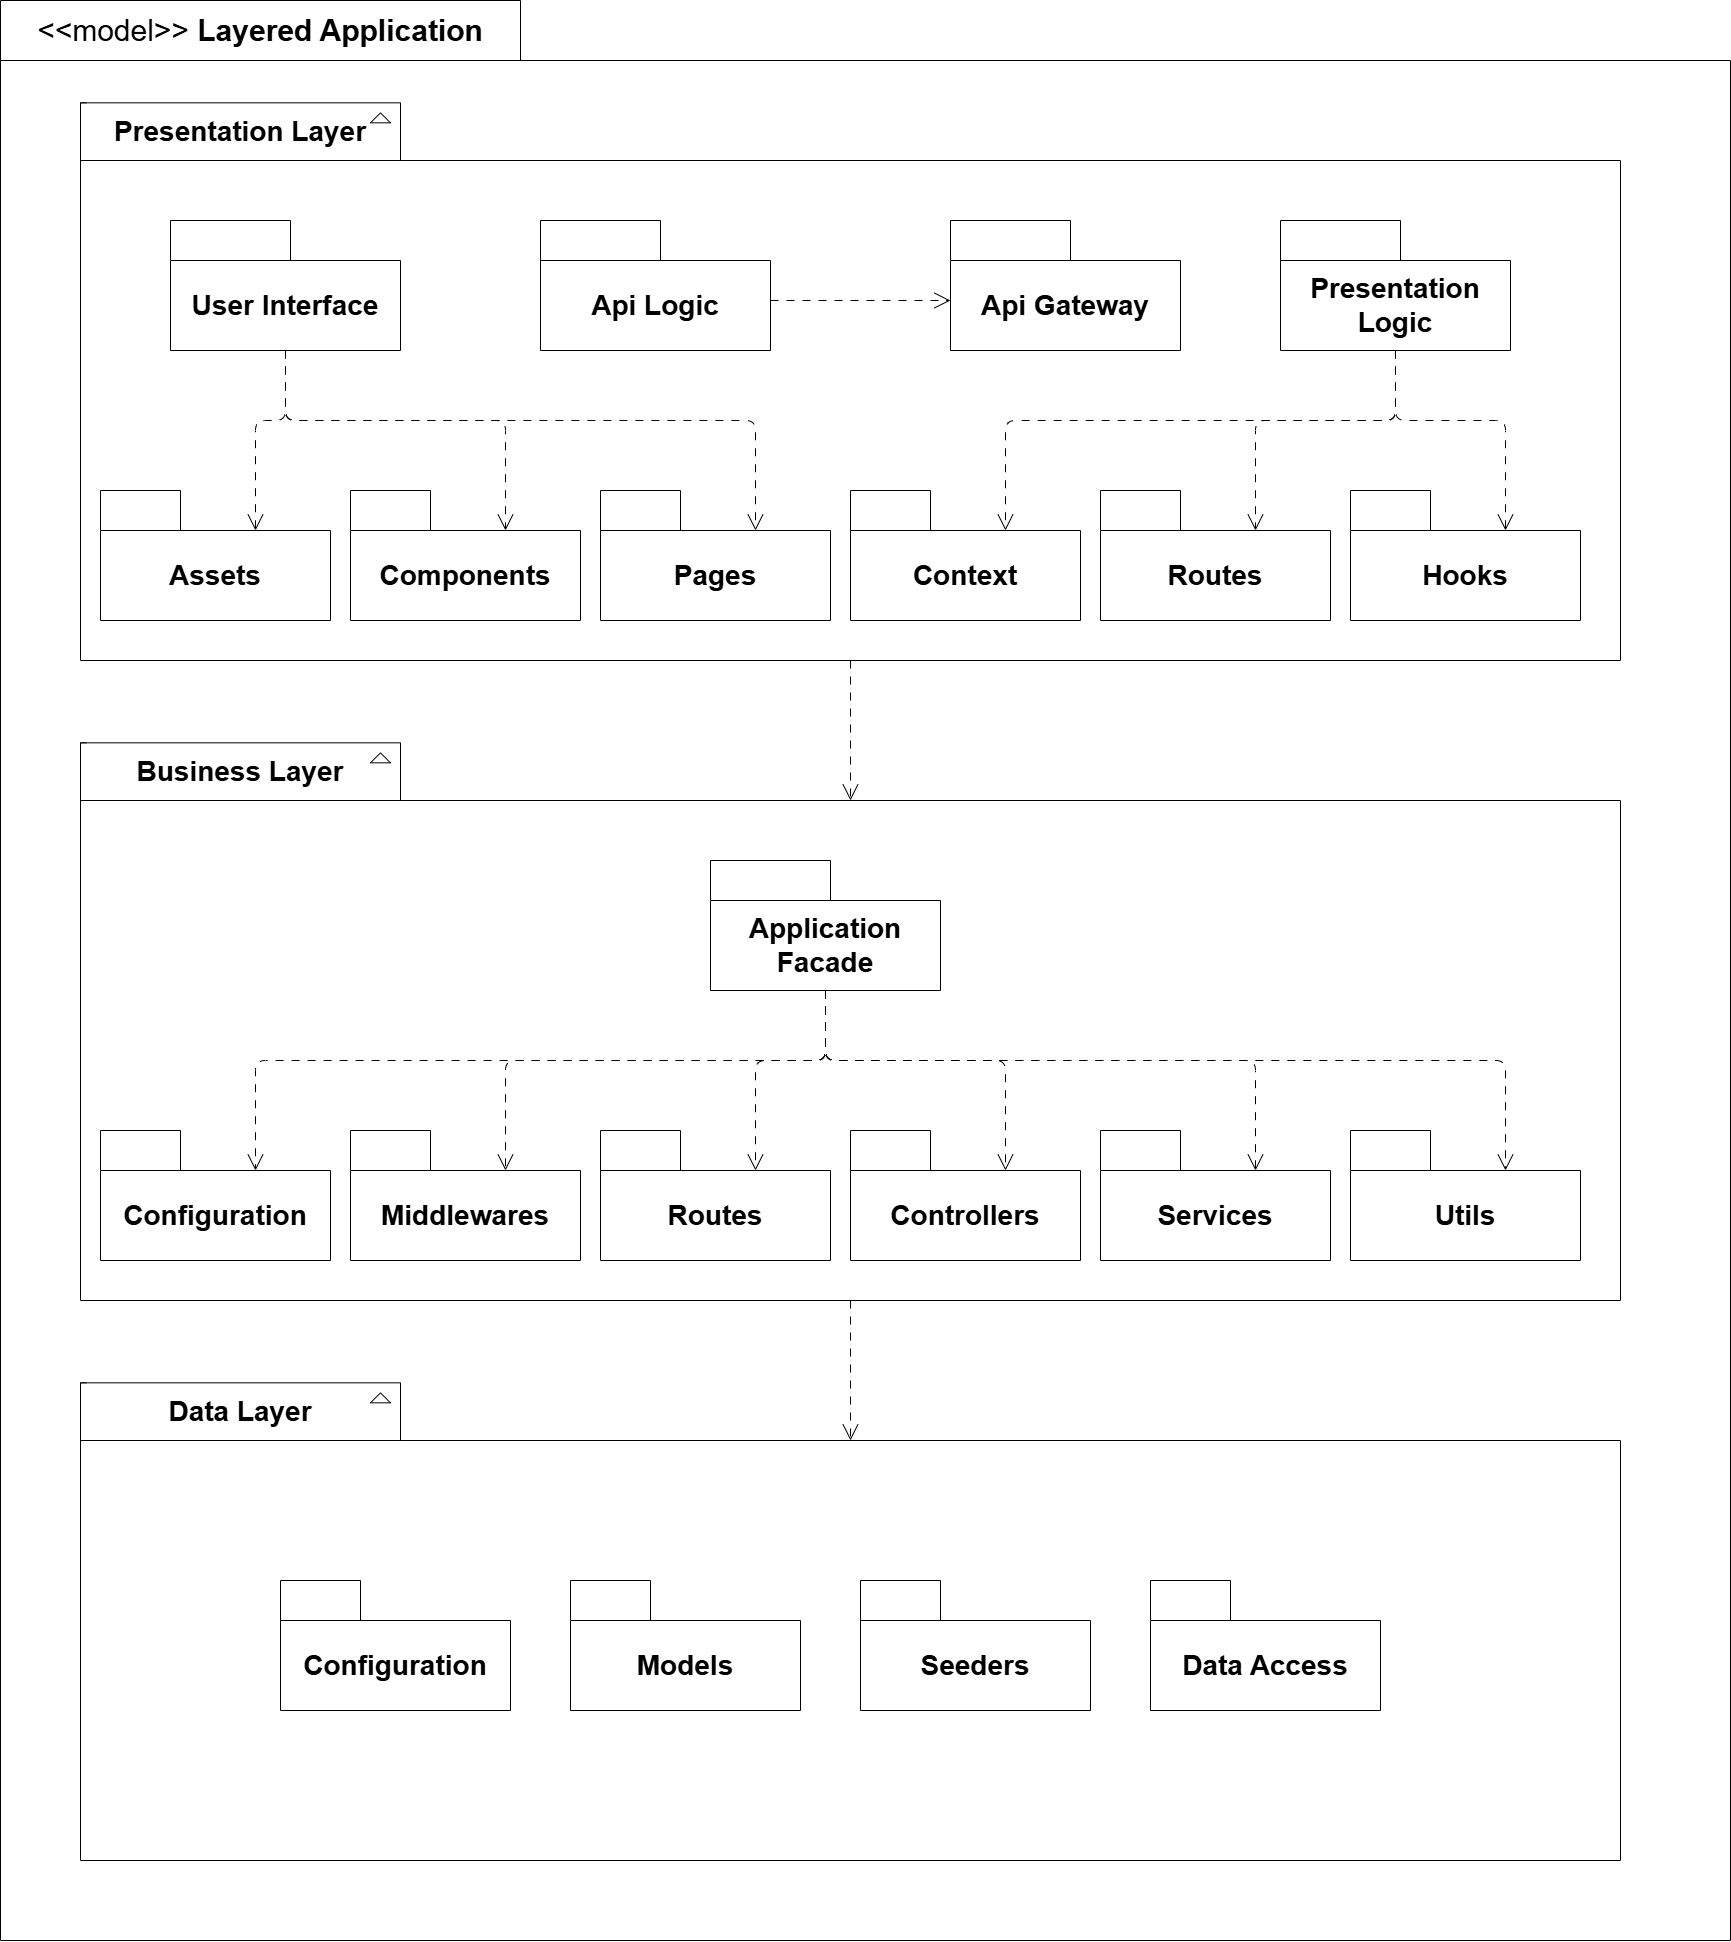

The diagram above was exported from draw.io. Its source (the exported page's mxGraphModel, read from the mxfile embedded in the PNG):
<mxGraphModel dx="55" dy="-1662" grid="1" gridSize="10" guides="1" tooltips="1" connect="1" arrows="1" fold="1" page="1" pageScale="1" pageWidth="850" pageHeight="1100" background="#ffffff" math="0" shadow="0">
  <root>
    <mxCell id="0" />
    <mxCell id="1" parent="0" />
    <mxCell id="152" value="&lt;font style=&quot;font-size: 30px;&quot;&gt;&lt;span style=&quot;font-weight: normal;&quot;&gt;&amp;lt;&amp;lt;model&amp;gt;&amp;gt;&lt;/span&gt; Layered Application&lt;/font&gt;" style="shape=folder;fontStyle=1;tabWidth=520;tabHeight=60;tabPosition=left;html=1;boundedLbl=1;labelInHeader=1;container=1;collapsible=0;whiteSpace=wrap;" parent="1" vertex="1">
      <mxGeometry x="2240" y="2340" width="1730" height="1940" as="geometry" />
    </mxCell>
    <mxCell id="153" value="" style="html=1;strokeColor=none;resizeWidth=1;resizeHeight=1;fillColor=none;part=1;connectable=0;allowArrows=0;deletable=0;whiteSpace=wrap;" parent="152" vertex="1">
      <mxGeometry width="1730" height="1358" relative="1" as="geometry">
        <mxPoint y="30" as="offset" />
      </mxGeometry>
    </mxCell>
    <mxCell id="156" value="" style="endArrow=open;html=1;endFill=0;dashed=1;dashPattern=8 8;endSize=14;" parent="152" edge="1">
      <mxGeometry width="50" height="50" relative="1" as="geometry">
        <mxPoint x="850" y="1300" as="sourcePoint" />
        <mxPoint x="850" y="1440" as="targetPoint" />
      </mxGeometry>
    </mxCell>
    <mxCell id="155" value="" style="endArrow=open;html=1;endFill=0;dashed=1;dashPattern=8 8;endSize=14;" parent="152" edge="1">
      <mxGeometry width="50" height="50" relative="1" as="geometry">
        <mxPoint x="850" y="660" as="sourcePoint" />
        <mxPoint x="850" y="800" as="targetPoint" />
      </mxGeometry>
    </mxCell>
    <mxCell id="99" value="" style="shape=folder;fontStyle=1;tabWidth=110;tabHeight=30;tabPosition=left;html=1;boundedLbl=1;labelInHeader=1;container=1;collapsible=0;recursiveResize=0;whiteSpace=wrap;fontSize=28;" parent="1" vertex="1">
      <mxGeometry x="2320" y="2470" width="1540" height="530" as="geometry" />
    </mxCell>
    <mxCell id="100" value="&lt;font&gt;Presentation Layer&lt;/font&gt;" style="shape=folder;fontStyle=1;tabWidth=0;tabHeight=0;tabPosition=left;html=1;boundedLbl=1;folderSymbol=triangle;whiteSpace=wrap;fontSize=28;" parent="99" vertex="1">
      <mxGeometry y="-27.67" width="320" height="57.67" as="geometry" />
    </mxCell>
    <mxCell id="101" value="&lt;span&gt;User Interface&lt;/span&gt;" style="shape=folder;fontStyle=1;tabWidth=120;tabHeight=40;tabPosition=left;html=1;boundedLbl=1;whiteSpace=wrap;fontSize=28;" parent="99" vertex="1">
      <mxGeometry x="90" y="90" width="230" height="130" as="geometry" />
    </mxCell>
    <mxCell id="102" value="&lt;span&gt;Assets&lt;/span&gt;" style="shape=folder;fontStyle=1;tabWidth=80;tabHeight=40;tabPosition=left;html=1;boundedLbl=1;whiteSpace=wrap;fontSize=28;" parent="99" vertex="1">
      <mxGeometry x="20" y="360" width="230" height="130" as="geometry" />
    </mxCell>
    <mxCell id="103" value="&lt;span&gt;Components&lt;/span&gt;" style="shape=folder;fontStyle=1;tabWidth=80;tabHeight=40;tabPosition=left;html=1;boundedLbl=1;whiteSpace=wrap;fontSize=28;" parent="99" vertex="1">
      <mxGeometry x="270" y="360" width="230" height="130" as="geometry" />
    </mxCell>
    <mxCell id="104" value="&lt;span&gt;Pages&lt;/span&gt;" style="shape=folder;fontStyle=1;tabWidth=80;tabHeight=40;tabPosition=left;html=1;boundedLbl=1;whiteSpace=wrap;fontSize=28;" parent="99" vertex="1">
      <mxGeometry x="520" y="360" width="230" height="130" as="geometry" />
    </mxCell>
    <mxCell id="105" value="&lt;span&gt;Context&lt;/span&gt;" style="shape=folder;fontStyle=1;tabWidth=80;tabHeight=40;tabPosition=left;html=1;boundedLbl=1;whiteSpace=wrap;fontSize=28;" parent="99" vertex="1">
      <mxGeometry x="770" y="360" width="230" height="130" as="geometry" />
    </mxCell>
    <mxCell id="106" value="&lt;span&gt;Routes&lt;/span&gt;" style="shape=folder;fontStyle=1;tabWidth=80;tabHeight=40;tabPosition=left;html=1;boundedLbl=1;whiteSpace=wrap;fontSize=28;" parent="99" vertex="1">
      <mxGeometry x="1020" y="360" width="230" height="130" as="geometry" />
    </mxCell>
    <mxCell id="107" value="&lt;span&gt;Hooks&lt;/span&gt;" style="shape=folder;fontStyle=1;tabWidth=80;tabHeight=40;tabPosition=left;html=1;boundedLbl=1;whiteSpace=wrap;fontSize=28;" parent="99" vertex="1">
      <mxGeometry x="1270" y="360" width="230" height="130" as="geometry" />
    </mxCell>
    <mxCell id="108" value="" style="endArrow=open;html=1;exitX=0.5;exitY=1;exitDx=0;exitDy=0;exitPerimeter=0;entryX=0;entryY=0;entryDx=155;entryDy=40;entryPerimeter=0;endFill=0;dashed=1;dashPattern=8 8;endSize=14;edgeStyle=orthogonalEdgeStyle;fontSize=28;" parent="99" source="101" target="104" edge="1">
      <mxGeometry width="50" height="50" relative="1" as="geometry">
        <mxPoint x="460" y="300" as="sourcePoint" />
        <mxPoint x="510" y="250" as="targetPoint" />
      </mxGeometry>
    </mxCell>
    <mxCell id="109" value="" style="endArrow=open;html=1;entryX=0;entryY=0;entryDx=155;entryDy=40;entryPerimeter=0;endFill=0;dashed=1;dashPattern=8 8;endSize=14;edgeStyle=orthogonalEdgeStyle;exitX=0.5;exitY=1;exitDx=0;exitDy=0;exitPerimeter=0;fontSize=28;" parent="99" source="114" target="105" edge="1">
      <mxGeometry width="50" height="50" relative="1" as="geometry">
        <mxPoint x="1000" y="210" as="sourcePoint" />
        <mxPoint x="685" y="410" as="targetPoint" />
      </mxGeometry>
    </mxCell>
    <mxCell id="110" value="" style="endArrow=open;html=1;exitX=0.5;exitY=1;exitDx=0;exitDy=0;exitPerimeter=0;entryX=0;entryY=0;entryDx=155;entryDy=40;entryPerimeter=0;endFill=0;dashed=1;dashPattern=8 8;endSize=14;edgeStyle=orthogonalEdgeStyle;fontSize=28;" parent="99" source="101" target="103" edge="1">
      <mxGeometry width="50" height="50" relative="1" as="geometry">
        <mxPoint x="745" y="220" as="sourcePoint" />
        <mxPoint x="695" y="420" as="targetPoint" />
      </mxGeometry>
    </mxCell>
    <mxCell id="111" value="" style="endArrow=open;html=1;exitX=0.5;exitY=1;exitDx=0;exitDy=0;exitPerimeter=0;entryX=0;entryY=0;entryDx=155;entryDy=40;entryPerimeter=0;endFill=0;dashed=1;dashPattern=8 8;endSize=14;edgeStyle=orthogonalEdgeStyle;fontSize=28;" parent="99" source="101" target="102" edge="1">
      <mxGeometry width="50" height="50" relative="1" as="geometry">
        <mxPoint x="755" y="230" as="sourcePoint" />
        <mxPoint x="705" y="430" as="targetPoint" />
      </mxGeometry>
    </mxCell>
    <mxCell id="112" value="" style="endArrow=open;html=1;exitX=0.5;exitY=1;exitDx=0;exitDy=0;exitPerimeter=0;entryX=0;entryY=0;entryDx=155;entryDy=40;entryPerimeter=0;endFill=0;dashed=1;dashPattern=8 8;endSize=14;edgeStyle=orthogonalEdgeStyle;fontSize=28;" parent="99" source="114" target="106" edge="1">
      <mxGeometry width="50" height="50" relative="1" as="geometry">
        <mxPoint x="765" y="240" as="sourcePoint" />
        <mxPoint x="715" y="440" as="targetPoint" />
      </mxGeometry>
    </mxCell>
    <mxCell id="113" value="" style="endArrow=open;html=1;exitX=0.5;exitY=1;exitDx=0;exitDy=0;exitPerimeter=0;entryX=0;entryY=0;entryDx=155;entryDy=40;entryPerimeter=0;endFill=0;dashed=1;dashPattern=8 8;endSize=14;edgeStyle=orthogonalEdgeStyle;fontSize=28;" parent="99" source="114" target="107" edge="1">
      <mxGeometry width="50" height="50" relative="1" as="geometry">
        <mxPoint x="775" y="250" as="sourcePoint" />
        <mxPoint x="725" y="450" as="targetPoint" />
      </mxGeometry>
    </mxCell>
    <mxCell id="114" value="&lt;span&gt;Presentation&lt;/span&gt;&lt;div&gt;&lt;span&gt;Logic&lt;/span&gt;&lt;/div&gt;" style="shape=folder;fontStyle=1;tabWidth=120;tabHeight=40;tabPosition=left;html=1;boundedLbl=1;whiteSpace=wrap;fontSize=28;" parent="99" vertex="1">
      <mxGeometry x="1200" y="90" width="230" height="130" as="geometry" />
    </mxCell>
    <mxCell id="115" value="&lt;font&gt;Api Gateway&lt;/font&gt;" style="shape=folder;fontStyle=1;tabWidth=120;tabHeight=40;tabPosition=left;html=1;boundedLbl=1;whiteSpace=wrap;fontSize=28;" parent="99" vertex="1">
      <mxGeometry x="870" y="90" width="230" height="130" as="geometry" />
    </mxCell>
    <mxCell id="116" style="edgeStyle=none;html=1;dashed=1;dashPattern=8 8;endSize=14;endArrow=open;endFill=0;fontSize=28;" parent="99" edge="1">
      <mxGeometry relative="1" as="geometry">
        <mxPoint x="690" y="170" as="sourcePoint" />
        <mxPoint x="870" y="170" as="targetPoint" />
      </mxGeometry>
    </mxCell>
    <mxCell id="117" value="&lt;font&gt;Api Logic&lt;/font&gt;" style="shape=folder;fontStyle=1;tabWidth=120;tabHeight=40;tabPosition=left;html=1;boundedLbl=1;whiteSpace=wrap;fontSize=28;" parent="99" vertex="1">
      <mxGeometry x="460" y="90" width="230" height="130" as="geometry" />
    </mxCell>
    <mxCell id="118" value="" style="shape=folder;fontStyle=1;tabWidth=110;tabHeight=30;tabPosition=left;html=1;boundedLbl=1;labelInHeader=1;container=1;collapsible=0;recursiveResize=0;whiteSpace=wrap;fontSize=28;" parent="1" vertex="1">
      <mxGeometry x="2320" y="3110" width="1540" height="530" as="geometry" />
    </mxCell>
    <mxCell id="119" value="&lt;font&gt;Business Layer&lt;/font&gt;" style="shape=folder;fontStyle=1;tabWidth=0;tabHeight=0;tabPosition=left;html=1;boundedLbl=1;folderSymbol=triangle;whiteSpace=wrap;fontSize=28;" parent="118" vertex="1">
      <mxGeometry y="-27.67" width="320" height="57.67" as="geometry" />
    </mxCell>
    <mxCell id="120" value="&lt;span&gt;Application&lt;/span&gt;&lt;div&gt;Facade&lt;/div&gt;" style="shape=folder;fontStyle=1;tabWidth=120;tabHeight=40;tabPosition=left;html=1;boundedLbl=1;whiteSpace=wrap;fontSize=28;" parent="118" vertex="1">
      <mxGeometry x="630" y="90" width="230" height="130" as="geometry" />
    </mxCell>
    <mxCell id="121" value="&lt;span&gt;Configuration&lt;/span&gt;" style="shape=folder;fontStyle=1;tabWidth=80;tabHeight=40;tabPosition=left;html=1;boundedLbl=1;whiteSpace=wrap;fontSize=28;" parent="118" vertex="1">
      <mxGeometry x="20" y="360" width="230" height="130" as="geometry" />
    </mxCell>
    <mxCell id="122" value="Middlewares" style="shape=folder;fontStyle=1;tabWidth=80;tabHeight=40;tabPosition=left;html=1;boundedLbl=1;whiteSpace=wrap;fontSize=28;" parent="118" vertex="1">
      <mxGeometry x="270" y="360" width="230" height="130" as="geometry" />
    </mxCell>
    <mxCell id="123" value="&lt;span&gt;Routes&lt;/span&gt;" style="shape=folder;fontStyle=1;tabWidth=80;tabHeight=40;tabPosition=left;html=1;boundedLbl=1;whiteSpace=wrap;fontSize=28;" parent="118" vertex="1">
      <mxGeometry x="520" y="360" width="230" height="130" as="geometry" />
    </mxCell>
    <mxCell id="124" value="Controllers" style="shape=folder;fontStyle=1;tabWidth=80;tabHeight=40;tabPosition=left;html=1;boundedLbl=1;whiteSpace=wrap;fontSize=28;" parent="118" vertex="1">
      <mxGeometry x="770" y="360" width="230" height="130" as="geometry" />
    </mxCell>
    <mxCell id="125" value="&lt;span&gt;Services&lt;/span&gt;" style="shape=folder;fontStyle=1;tabWidth=80;tabHeight=40;tabPosition=left;html=1;boundedLbl=1;whiteSpace=wrap;fontSize=28;" parent="118" vertex="1">
      <mxGeometry x="1020" y="360" width="230" height="130" as="geometry" />
    </mxCell>
    <mxCell id="126" value="&lt;span&gt;Utils&lt;/span&gt;" style="shape=folder;fontStyle=1;tabWidth=80;tabHeight=40;tabPosition=left;html=1;boundedLbl=1;whiteSpace=wrap;fontSize=28;" parent="118" vertex="1">
      <mxGeometry x="1270" y="360" width="230" height="130" as="geometry" />
    </mxCell>
    <mxCell id="127" value="" style="endArrow=open;html=1;exitX=0.5;exitY=1;exitDx=0;exitDy=0;exitPerimeter=0;entryX=0;entryY=0;entryDx=155;entryDy=40;entryPerimeter=0;endFill=0;dashed=1;dashPattern=8 8;endSize=14;edgeStyle=orthogonalEdgeStyle;fontSize=28;" parent="118" source="120" target="123" edge="1">
      <mxGeometry width="50" height="50" relative="1" as="geometry">
        <mxPoint x="460" y="300" as="sourcePoint" />
        <mxPoint x="510" y="250" as="targetPoint" />
      </mxGeometry>
    </mxCell>
    <mxCell id="128" value="" style="endArrow=open;html=1;exitX=0.5;exitY=1;exitDx=0;exitDy=0;exitPerimeter=0;entryX=0;entryY=0;entryDx=155;entryDy=40;entryPerimeter=0;endFill=0;dashed=1;dashPattern=8 8;endSize=14;edgeStyle=orthogonalEdgeStyle;fontSize=28;" parent="118" source="120" target="122" edge="1">
      <mxGeometry width="50" height="50" relative="1" as="geometry">
        <mxPoint x="745" y="220" as="sourcePoint" />
        <mxPoint x="695" y="420" as="targetPoint" />
      </mxGeometry>
    </mxCell>
    <mxCell id="129" value="" style="endArrow=open;html=1;exitX=0.5;exitY=1;exitDx=0;exitDy=0;exitPerimeter=0;entryX=0;entryY=0;entryDx=155;entryDy=40;entryPerimeter=0;endFill=0;dashed=1;dashPattern=8 8;endSize=14;edgeStyle=orthogonalEdgeStyle;fontSize=28;" parent="118" source="120" target="121" edge="1">
      <mxGeometry width="50" height="50" relative="1" as="geometry">
        <mxPoint x="755" y="230" as="sourcePoint" />
        <mxPoint x="705" y="430" as="targetPoint" />
      </mxGeometry>
    </mxCell>
    <mxCell id="130" value="" style="endArrow=open;html=1;exitX=0.5;exitY=1;exitDx=0;exitDy=0;exitPerimeter=0;entryX=0;entryY=0;entryDx=155;entryDy=40;entryPerimeter=0;endFill=0;dashed=1;dashPattern=8 8;endSize=14;edgeStyle=orthogonalEdgeStyle;fontSize=28;" parent="118" source="120" target="124" edge="1">
      <mxGeometry width="50" height="50" relative="1" as="geometry">
        <mxPoint x="755" y="230" as="sourcePoint" />
        <mxPoint x="685" y="410" as="targetPoint" />
      </mxGeometry>
    </mxCell>
    <mxCell id="131" value="" style="endArrow=open;html=1;exitX=0.5;exitY=1;exitDx=0;exitDy=0;exitPerimeter=0;entryX=0;entryY=0;entryDx=155;entryDy=40;entryPerimeter=0;endFill=0;dashed=1;dashPattern=8 8;endSize=14;edgeStyle=orthogonalEdgeStyle;fontSize=28;" parent="118" source="120" target="125" edge="1">
      <mxGeometry width="50" height="50" relative="1" as="geometry">
        <mxPoint x="765" y="240" as="sourcePoint" />
        <mxPoint x="695" y="420" as="targetPoint" />
      </mxGeometry>
    </mxCell>
    <mxCell id="132" value="" style="endArrow=open;html=1;exitX=0.5;exitY=1;exitDx=0;exitDy=0;exitPerimeter=0;entryX=0;entryY=0;entryDx=155;entryDy=40;entryPerimeter=0;endFill=0;dashed=1;dashPattern=8 8;endSize=14;edgeStyle=orthogonalEdgeStyle;fontSize=28;" parent="118" source="120" target="126" edge="1">
      <mxGeometry width="50" height="50" relative="1" as="geometry">
        <mxPoint x="775" y="250" as="sourcePoint" />
        <mxPoint x="705" y="430" as="targetPoint" />
      </mxGeometry>
    </mxCell>
    <mxCell id="135" value="" style="shape=folder;fontStyle=1;tabWidth=110;tabHeight=30;tabPosition=left;html=1;boundedLbl=1;labelInHeader=1;container=1;collapsible=0;recursiveResize=0;whiteSpace=wrap;fontSize=28;" parent="1" vertex="1">
      <mxGeometry x="2320" y="3750" width="1540" height="450" as="geometry" />
    </mxCell>
    <mxCell id="136" value="&lt;font&gt;Data Layer&lt;/font&gt;" style="shape=folder;fontStyle=1;tabWidth=0;tabHeight=0;tabPosition=left;html=1;boundedLbl=1;folderSymbol=triangle;whiteSpace=wrap;fontSize=28;" parent="135" vertex="1">
      <mxGeometry y="-27.67" width="320" height="57.67" as="geometry" />
    </mxCell>
    <mxCell id="138" value="&lt;span&gt;Configuration&lt;/span&gt;" style="shape=folder;fontStyle=1;tabWidth=80;tabHeight=40;tabPosition=left;html=1;boundedLbl=1;whiteSpace=wrap;fontSize=28;" parent="135" vertex="1">
      <mxGeometry x="200" y="170" width="230" height="130" as="geometry" />
    </mxCell>
    <mxCell id="140" value="&lt;span&gt;Models&lt;/span&gt;" style="shape=folder;fontStyle=1;tabWidth=80;tabHeight=40;tabPosition=left;html=1;boundedLbl=1;whiteSpace=wrap;fontSize=28;" parent="135" vertex="1">
      <mxGeometry x="490" y="170" width="230" height="130" as="geometry" />
    </mxCell>
    <mxCell id="141" value="Seeders" style="shape=folder;fontStyle=1;tabWidth=80;tabHeight=40;tabPosition=left;html=1;boundedLbl=1;whiteSpace=wrap;fontSize=28;" parent="135" vertex="1">
      <mxGeometry x="780" y="170" width="230" height="130" as="geometry" />
    </mxCell>
    <mxCell id="142" value="&lt;span&gt;Data Access&lt;/span&gt;" style="shape=folder;fontStyle=1;tabWidth=80;tabHeight=40;tabPosition=left;html=1;boundedLbl=1;whiteSpace=wrap;fontSize=28;" parent="135" vertex="1">
      <mxGeometry x="1070" y="170" width="230" height="130" as="geometry" />
    </mxCell>
  </root>
</mxGraphModel>